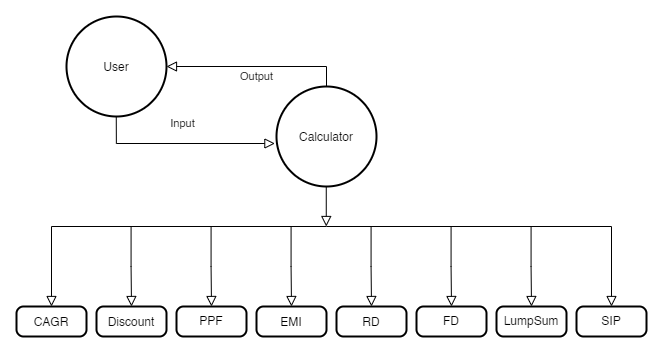

The diagram above was exported from draw.io. Its source (the exported page's mxGraphModel, read from the mxfile embedded in the PNG):
<mxGraphModel dx="1240" dy="546" grid="1" gridSize="10" guides="1" tooltips="1" connect="1" arrows="1" fold="1" page="1" pageScale="1" pageWidth="850" pageHeight="1100" math="0" shadow="0">
  <root>
    <mxCell id="0" />
    <mxCell id="1" parent="0" />
    <mxCell id="RHafshqPR3RaPv_Fm0O_-1" value="&lt;p style=&quot;line-height: 1&quot;&gt;User&lt;br&gt;&lt;/p&gt;" style="strokeWidth=2;html=1;shape=mxgraph.flowchart.start_2;whiteSpace=wrap;" vertex="1" parent="1">
      <mxGeometry x="150" y="160" width="100" height="100" as="geometry" />
    </mxCell>
    <mxCell id="RHafshqPR3RaPv_Fm0O_-2" value="&lt;p style=&quot;line-height: 1&quot;&gt;Calculator&lt;br&gt;&lt;/p&gt;" style="strokeWidth=2;html=1;shape=mxgraph.flowchart.start_2;whiteSpace=wrap;" vertex="1" parent="1">
      <mxGeometry x="360" y="230" width="100" height="100" as="geometry" />
    </mxCell>
    <mxCell id="RHafshqPR3RaPv_Fm0O_-4" value="Input" style="rounded=0;html=1;jettySize=auto;orthogonalLoop=1;fontSize=11;endArrow=block;endFill=0;endSize=8;strokeWidth=1;shadow=0;labelBackgroundColor=none;edgeStyle=orthogonalEdgeStyle;entryX=-0.016;entryY=0.57;entryDx=0;entryDy=0;entryPerimeter=0;" edge="1" parent="1" target="RHafshqPR3RaPv_Fm0O_-2">
      <mxGeometry y="20" relative="1" as="geometry">
        <mxPoint as="offset" />
        <mxPoint x="199.76" y="260" as="sourcePoint" />
        <mxPoint x="199.76" y="300" as="targetPoint" />
        <Array as="points">
          <mxPoint x="200" y="287" />
        </Array>
      </mxGeometry>
    </mxCell>
    <mxCell id="RHafshqPR3RaPv_Fm0O_-5" value="Output" style="edgeStyle=orthogonalEdgeStyle;rounded=0;html=1;jettySize=auto;orthogonalLoop=1;fontSize=11;endArrow=block;endFill=0;endSize=8;strokeWidth=1;shadow=0;labelBackgroundColor=none;exitX=0.5;exitY=0;exitDx=0;exitDy=0;exitPerimeter=0;" edge="1" parent="1" source="RHafshqPR3RaPv_Fm0O_-2">
      <mxGeometry y="10" relative="1" as="geometry">
        <mxPoint as="offset" />
        <mxPoint x="300" y="209.76" as="sourcePoint" />
        <mxPoint x="250" y="209.76" as="targetPoint" />
        <Array as="points">
          <mxPoint x="410" y="210" />
          <mxPoint x="250" y="210" />
        </Array>
      </mxGeometry>
    </mxCell>
    <mxCell id="RHafshqPR3RaPv_Fm0O_-7" value="" style="rounded=0;html=1;jettySize=auto;orthogonalLoop=1;fontSize=11;endArrow=block;endFill=0;endSize=8;strokeWidth=1;shadow=0;labelBackgroundColor=none;edgeStyle=orthogonalEdgeStyle;" edge="1" parent="1">
      <mxGeometry y="20" relative="1" as="geometry">
        <mxPoint as="offset" />
        <mxPoint x="409.76" y="330" as="sourcePoint" />
        <mxPoint x="409.76" y="370" as="targetPoint" />
      </mxGeometry>
    </mxCell>
    <mxCell id="RHafshqPR3RaPv_Fm0O_-10" value="" style="edgeStyle=orthogonalEdgeStyle;rounded=0;html=1;jettySize=auto;orthogonalLoop=1;fontSize=11;endArrow=block;endFill=0;endSize=8;strokeWidth=1;shadow=0;labelBackgroundColor=none;entryX=0.5;entryY=0;entryDx=0;entryDy=0;" edge="1" parent="1" target="RHafshqPR3RaPv_Fm0O_-24">
      <mxGeometry y="10" relative="1" as="geometry">
        <mxPoint as="offset" />
        <mxPoint x="410" y="370" as="sourcePoint" />
        <mxPoint x="250" y="370" as="targetPoint" />
        <Array as="points">
          <mxPoint x="135" y="370" />
        </Array>
      </mxGeometry>
    </mxCell>
    <mxCell id="RHafshqPR3RaPv_Fm0O_-11" value="" style="rounded=0;html=1;jettySize=auto;orthogonalLoop=1;fontSize=11;endArrow=block;endFill=0;endSize=8;strokeWidth=1;shadow=0;labelBackgroundColor=none;edgeStyle=orthogonalEdgeStyle;entryX=0.5;entryY=0;entryDx=0;entryDy=0;" edge="1" parent="1" target="RHafshqPR3RaPv_Fm0O_-23">
      <mxGeometry y="20" relative="1" as="geometry">
        <mxPoint as="offset" />
        <mxPoint x="410" y="370" as="sourcePoint" />
        <mxPoint x="580" y="370" as="targetPoint" />
        <Array as="points">
          <mxPoint x="695" y="370" />
        </Array>
      </mxGeometry>
    </mxCell>
    <mxCell id="RHafshqPR3RaPv_Fm0O_-12" value="&lt;p style=&quot;line-height: 1&quot;&gt;Discount&lt;/p&gt;" style="rounded=1;whiteSpace=wrap;html=1;absoluteArcSize=1;arcSize=14;strokeWidth=2;" vertex="1" parent="1">
      <mxGeometry x="180" y="450" width="70" height="30" as="geometry" />
    </mxCell>
    <mxCell id="RHafshqPR3RaPv_Fm0O_-18" value="PPF" style="rounded=1;whiteSpace=wrap;html=1;absoluteArcSize=1;arcSize=14;strokeWidth=2;" vertex="1" parent="1">
      <mxGeometry x="260" y="450" width="70" height="30" as="geometry" />
    </mxCell>
    <mxCell id="RHafshqPR3RaPv_Fm0O_-19" value="&lt;p style=&quot;line-height: 1&quot;&gt;EMI&lt;/p&gt;" style="rounded=1;whiteSpace=wrap;html=1;absoluteArcSize=1;arcSize=14;strokeWidth=2;" vertex="1" parent="1">
      <mxGeometry x="340" y="450" width="70" height="30" as="geometry" />
    </mxCell>
    <mxCell id="RHafshqPR3RaPv_Fm0O_-20" value="&lt;p style=&quot;line-height: 1&quot;&gt;RD&lt;/p&gt;" style="rounded=1;whiteSpace=wrap;html=1;absoluteArcSize=1;arcSize=14;strokeWidth=2;" vertex="1" parent="1">
      <mxGeometry x="420" y="450" width="70" height="30" as="geometry" />
    </mxCell>
    <mxCell id="RHafshqPR3RaPv_Fm0O_-21" value="FD" style="rounded=1;whiteSpace=wrap;html=1;absoluteArcSize=1;arcSize=14;strokeWidth=2;" vertex="1" parent="1">
      <mxGeometry x="500" y="450" width="70" height="30" as="geometry" />
    </mxCell>
    <mxCell id="RHafshqPR3RaPv_Fm0O_-22" value="LumpSum" style="rounded=1;whiteSpace=wrap;html=1;absoluteArcSize=1;arcSize=14;strokeWidth=2;" vertex="1" parent="1">
      <mxGeometry x="580" y="450" width="70" height="30" as="geometry" />
    </mxCell>
    <mxCell id="RHafshqPR3RaPv_Fm0O_-23" value="SIP" style="rounded=1;whiteSpace=wrap;html=1;absoluteArcSize=1;arcSize=14;strokeWidth=2;" vertex="1" parent="1">
      <mxGeometry x="660" y="450" width="70" height="30" as="geometry" />
    </mxCell>
    <mxCell id="RHafshqPR3RaPv_Fm0O_-24" value="&lt;p style=&quot;line-height: 1&quot;&gt;CAGR&lt;/p&gt;" style="rounded=1;whiteSpace=wrap;html=1;absoluteArcSize=1;arcSize=14;strokeWidth=2;" vertex="1" parent="1">
      <mxGeometry x="100" y="450" width="70" height="30" as="geometry" />
    </mxCell>
    <mxCell id="RHafshqPR3RaPv_Fm0O_-26" value="" style="rounded=0;html=1;jettySize=auto;orthogonalLoop=1;fontSize=11;endArrow=block;endFill=0;endSize=8;strokeWidth=1;shadow=0;labelBackgroundColor=none;edgeStyle=orthogonalEdgeStyle;entryX=0.5;entryY=0;entryDx=0;entryDy=0;" edge="1" parent="1" target="RHafshqPR3RaPv_Fm0O_-22">
      <mxGeometry y="20" relative="1" as="geometry">
        <mxPoint as="offset" />
        <mxPoint x="614.5799999999999" y="370" as="sourcePoint" />
        <mxPoint x="614.5799999999999" y="410" as="targetPoint" />
      </mxGeometry>
    </mxCell>
    <mxCell id="RHafshqPR3RaPv_Fm0O_-28" value="" style="rounded=0;html=1;jettySize=auto;orthogonalLoop=1;fontSize=11;endArrow=block;endFill=0;endSize=8;strokeWidth=1;shadow=0;labelBackgroundColor=none;edgeStyle=orthogonalEdgeStyle;entryX=0.5;entryY=0;entryDx=0;entryDy=0;" edge="1" parent="1" target="RHafshqPR3RaPv_Fm0O_-21">
      <mxGeometry y="20" relative="1" as="geometry">
        <mxPoint as="offset" />
        <mxPoint x="534.5799999999999" y="370" as="sourcePoint" />
        <mxPoint x="534.5799999999999" y="410" as="targetPoint" />
      </mxGeometry>
    </mxCell>
    <mxCell id="RHafshqPR3RaPv_Fm0O_-29" value="" style="rounded=0;html=1;jettySize=auto;orthogonalLoop=1;fontSize=11;endArrow=block;endFill=0;endSize=8;strokeWidth=1;shadow=0;labelBackgroundColor=none;edgeStyle=orthogonalEdgeStyle;entryX=0.5;entryY=0;entryDx=0;entryDy=0;" edge="1" parent="1" target="RHafshqPR3RaPv_Fm0O_-20">
      <mxGeometry y="20" relative="1" as="geometry">
        <mxPoint as="offset" />
        <mxPoint x="454.58" y="370" as="sourcePoint" />
        <mxPoint x="454.58" y="410" as="targetPoint" />
      </mxGeometry>
    </mxCell>
    <mxCell id="RHafshqPR3RaPv_Fm0O_-30" value="" style="rounded=0;html=1;jettySize=auto;orthogonalLoop=1;fontSize=11;endArrow=block;endFill=0;endSize=8;strokeWidth=1;shadow=0;labelBackgroundColor=none;edgeStyle=orthogonalEdgeStyle;entryX=0.5;entryY=0;entryDx=0;entryDy=0;" edge="1" parent="1" target="RHafshqPR3RaPv_Fm0O_-19">
      <mxGeometry y="20" relative="1" as="geometry">
        <mxPoint as="offset" />
        <mxPoint x="374.58" y="370" as="sourcePoint" />
        <mxPoint x="374.58" y="410" as="targetPoint" />
      </mxGeometry>
    </mxCell>
    <mxCell id="RHafshqPR3RaPv_Fm0O_-31" value="" style="rounded=0;html=1;jettySize=auto;orthogonalLoop=1;fontSize=11;endArrow=block;endFill=0;endSize=8;strokeWidth=1;shadow=0;labelBackgroundColor=none;edgeStyle=orthogonalEdgeStyle;entryX=0.5;entryY=0;entryDx=0;entryDy=0;" edge="1" parent="1" target="RHafshqPR3RaPv_Fm0O_-18">
      <mxGeometry y="20" relative="1" as="geometry">
        <mxPoint as="offset" />
        <mxPoint x="294.58" y="370" as="sourcePoint" />
        <mxPoint x="294.58" y="410" as="targetPoint" />
      </mxGeometry>
    </mxCell>
    <mxCell id="RHafshqPR3RaPv_Fm0O_-32" value="" style="rounded=0;html=1;jettySize=auto;orthogonalLoop=1;fontSize=11;endArrow=block;endFill=0;endSize=8;strokeWidth=1;shadow=0;labelBackgroundColor=none;edgeStyle=orthogonalEdgeStyle;entryX=0.5;entryY=0;entryDx=0;entryDy=0;" edge="1" parent="1" target="RHafshqPR3RaPv_Fm0O_-12">
      <mxGeometry y="20" relative="1" as="geometry">
        <mxPoint as="offset" />
        <mxPoint x="214.57999999999998" y="370" as="sourcePoint" />
        <mxPoint x="214.57999999999998" y="410" as="targetPoint" />
      </mxGeometry>
    </mxCell>
  </root>
</mxGraphModel>